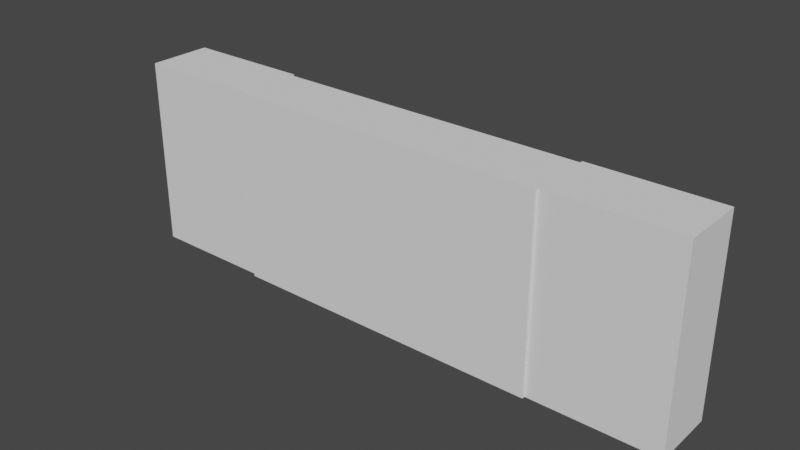 # Source: Grid_classical.blend  (saved by Blender 2.80.74; exported with 4.5.12 LTS)
import bpy
from mathutils import Matrix  # noqa: F401  (used for matrix-valued properties, if any)

bpy.ops.wm.read_factory_settings(use_empty=True)
scene = bpy.context.scene
scene.name = 'Scene'

# ---- collections
col_collection = bpy.data.collections.new('Collection'); scene.collection.children.link(col_collection)
col_origins = bpy.data.collections.new('Origins'); scene.collection.children.link(col_origins)
col_elements = bpy.data.collections.new('Elements'); scene.collection.children.link(col_elements)
col_slots = bpy.data.collections.new('Slots'); scene.collection.children.link(col_slots)

# ---- world
world_world = bpy.data.worlds.new('World'); scene.world = world_world
world_world.use_nodes = True; world_world.node_tree.nodes.clear()
_N = world_world.node_tree.nodes; _L = world_world.node_tree.links
n0 = _N.new('ShaderNodeOutputWorld'); n0.name = 'World Output'; n0.location = (300, 300)
n1 = _N.new('ShaderNodeBackground'); n1.name = 'Background'; n1.location = (10, 300)
n1.inputs[0].default_value = (0.05088, 0.05088, 0.05088, 1.0)
_L.new(n1.outputs[0], n0.inputs[0])
n0.is_active_output = True
world_world.color = (0.05088, 0.05088, 0.05088)
world_world.use_sun_shadow = False
world_world.sun_shadow_jitter_overblur = 0.0

# ---- meshes
me_cube_001 = bpy.data.meshes.new('Cube.001')
me_cube_001.from_pydata([(-1.0, -1.0, -1.0), (-1.0, -1.0, 1.0), (-1.0, 1.0, -1.0), (-1.0, 1.0, 1.0), (1.0, -1.0, -1.0), (1.0, -1.0, 1.0), (1.0, 1.0, -1.0), (1.0, 1.0, 1.0)], [], [(0, 1, 3, 2), (2, 3, 7, 6), (6, 7, 5, 4), (4, 5, 1, 0), (2, 6, 4, 0), (7, 3, 1, 5)])
_uv = me_cube_001.uv_layers.new(name='UVMap')
_uv.uv.foreach_set('vector', [0.375, 0.0, 0.625, 0.0, 0.625, 0.25, 0.375, 0.25, 0.375, 0.25, 0.625, 0.25, 0.625, 0.5, 0.375, 0.5, 0.375, 0.5, 0.625, 0.5, 0.625, 0.75, 0.375, 0.75, 0.375, 0.75, 0.625, 0.75, 0.625, 1.0, 0.375, 1.0, 0.125, 0.5, 0.375, 0.5, 0.375, 0.75, 0.125, 0.75, 0.625, 0.5, 0.875, 0.5, 0.875, 0.75, 0.625, 0.75])
me_cube_001.use_remesh_preserve_volume = False
me_cube_001.use_remesh_preserve_attributes = False
me_cube_001.use_mirror_vertex_groups = False
me_cube_001.update()
me_cube_000 = bpy.data.meshes.new('Cube.000')
me_cube_000.from_pydata([(-1.0, -1.0, -1.0), (-1.0, -1.0, 1.0), (-1.0, 1.0, -1.0), (-1.0, 1.0, 1.0), (1.0, -1.0, -1.0), (1.0, -1.0, 1.0), (1.0, 1.0, -1.0), (1.0, 1.0, 1.0)], [], [(0, 1, 3, 2), (2, 3, 7, 6), (6, 7, 5, 4), (4, 5, 1, 0), (2, 6, 4, 0), (7, 3, 1, 5)])
_uv = me_cube_000.uv_layers.new(name='UVMap')
_uv.uv.foreach_set('vector', [0.375, 0.0, 0.625, 0.0, 0.625, 0.25, 0.375, 0.25, 0.375, 0.25, 0.625, 0.25, 0.625, 0.5, 0.375, 0.5, 0.375, 0.5, 0.625, 0.5, 0.625, 0.75, 0.375, 0.75, 0.375, 0.75, 0.625, 0.75, 0.625, 1.0, 0.375, 1.0, 0.125, 0.5, 0.375, 0.5, 0.375, 0.75, 0.125, 0.75, 0.625, 0.5, 0.875, 0.5, 0.875, 0.75, 0.625, 0.75])
me_cube_000.use_remesh_preserve_volume = False
me_cube_000.use_remesh_preserve_attributes = False
me_cube_000.use_mirror_vertex_groups = False
me_cube_000.update()
me_cube_002 = bpy.data.meshes.new('Cube.002')
me_cube_002.from_pydata([(-1.0, -1.0, -1.0), (-1.0, -1.0, 1.0), (-1.0, 1.0, -1.0), (-1.0, 1.0, 1.0), (1.0, -1.0, -1.0), (1.0, -1.0, 1.0), (1.0, 1.0, -1.0), (1.0, 1.0, 1.0)], [], [(0, 1, 3, 2), (2, 3, 7, 6), (6, 7, 5, 4), (4, 5, 1, 0), (2, 6, 4, 0), (7, 3, 1, 5)])
_uv = me_cube_002.uv_layers.new(name='UVMap')
_uv.uv.foreach_set('vector', [0.375, 0.0, 0.625, 0.0, 0.625, 0.25, 0.375, 0.25, 0.375, 0.25, 0.625, 0.25, 0.625, 0.5, 0.375, 0.5, 0.375, 0.5, 0.625, 0.5, 0.625, 0.75, 0.375, 0.75, 0.375, 0.75, 0.625, 0.75, 0.625, 1.0, 0.375, 1.0, 0.125, 0.5, 0.375, 0.5, 0.375, 0.75, 0.125, 0.75, 0.625, 0.5, 0.875, 0.5, 0.875, 0.75, 0.625, 0.75])
me_cube_002.use_remesh_preserve_volume = False
me_cube_002.use_remesh_preserve_attributes = False
me_cube_002.use_mirror_vertex_groups = False
me_cube_002.update()
me_cube_003 = bpy.data.meshes.new('Cube.003')
me_cube_003.from_pydata([(-1.0, -1.0, -1.0), (-1.0, -1.0, 1.0), (-1.0, 1.0, -1.0), (-1.0, 1.0, 1.0), (1.0, -1.0, -1.0), (1.0, -1.0, 1.0), (1.0, 1.0, -1.0), (1.0, 1.0, 1.0)], [], [(0, 1, 3, 2), (2, 3, 7, 6), (6, 7, 5, 4), (4, 5, 1, 0), (2, 6, 4, 0), (7, 3, 1, 5)])
_uv = me_cube_003.uv_layers.new(name='UVMap')
_uv.uv.foreach_set('vector', [0.375, 0.0, 0.625, 0.0, 0.625, 0.25, 0.375, 0.25, 0.375, 0.25, 0.625, 0.25, 0.625, 0.5, 0.375, 0.5, 0.375, 0.5, 0.625, 0.5, 0.625, 0.75, 0.375, 0.75, 0.375, 0.75, 0.625, 0.75, 0.625, 1.0, 0.375, 1.0, 0.125, 0.5, 0.375, 0.5, 0.375, 0.75, 0.125, 0.75, 0.625, 0.5, 0.875, 0.5, 0.875, 0.75, 0.625, 0.75])
me_cube_003.use_remesh_preserve_volume = False
me_cube_003.use_remesh_preserve_attributes = False
me_cube_003.use_mirror_vertex_groups = False
me_cube_003.update()
me_cube_004 = bpy.data.meshes.new('Cube.004')
me_cube_004.from_pydata([(-1.0, -1.0, -1.0), (-1.0, -1.0, 1.0), (-1.0, 1.0, -1.0), (-1.0, 1.0, 1.0), (1.0, -1.0, -1.0), (1.0, -1.0, 1.0), (1.0, 1.0, -1.0), (1.0, 1.0, 1.0)], [], [(0, 1, 3, 2), (2, 3, 7, 6), (6, 7, 5, 4), (4, 5, 1, 0), (2, 6, 4, 0), (7, 3, 1, 5)])
_uv = me_cube_004.uv_layers.new(name='UVMap')
_uv.uv.foreach_set('vector', [0.375, 0.0, 0.625, 0.0, 0.625, 0.25, 0.375, 0.25, 0.375, 0.25, 0.625, 0.25, 0.625, 0.5, 0.375, 0.5, 0.375, 0.5, 0.625, 0.5, 0.625, 0.75, 0.375, 0.75, 0.375, 0.75, 0.625, 0.75, 0.625, 1.0, 0.375, 1.0, 0.125, 0.5, 0.375, 0.5, 0.375, 0.75, 0.125, 0.75, 0.625, 0.5, 0.875, 0.5, 0.875, 0.75, 0.625, 0.75])
me_cube_004.use_remesh_preserve_volume = False
me_cube_004.use_remesh_preserve_attributes = False
me_cube_004.use_mirror_vertex_groups = False
me_cube_004.update()
me_cube_005 = bpy.data.meshes.new('Cube.005')
me_cube_005.from_pydata([(-1.0, -1.0, -1.0), (-1.0, -1.0, 1.0), (-1.0, 1.0, -1.0), (-1.0, 1.0, 1.0), (1.0, -1.0, -1.0), (1.0, -1.0, 1.0), (1.0, 1.0, -1.0), (1.0, 1.0, 1.0)], [], [(0, 1, 3, 2), (2, 3, 7, 6), (6, 7, 5, 4), (4, 5, 1, 0), (2, 6, 4, 0), (7, 3, 1, 5)])
_uv = me_cube_005.uv_layers.new(name='UVMap')
_uv.uv.foreach_set('vector', [0.375, 0.0, 0.625, 0.0, 0.625, 0.25, 0.375, 0.25, 0.375, 0.25, 0.625, 0.25, 0.625, 0.5, 0.375, 0.5, 0.375, 0.5, 0.625, 0.5, 0.625, 0.75, 0.375, 0.75, 0.375, 0.75, 0.625, 0.75, 0.625, 1.0, 0.375, 1.0, 0.125, 0.5, 0.375, 0.5, 0.375, 0.75, 0.125, 0.75, 0.625, 0.5, 0.875, 0.5, 0.875, 0.75, 0.625, 0.75])
me_cube_005.use_remesh_preserve_volume = False
me_cube_005.use_remesh_preserve_attributes = False
me_cube_005.use_mirror_vertex_groups = False
me_cube_005.update()
me_cube_006 = bpy.data.meshes.new('Cube.006')
me_cube_006.from_pydata([(-1.0, -1.0, -1.0), (-1.0, -1.0, 1.0), (-1.0, 1.0, -1.0), (-1.0, 1.0, 1.0), (1.0, -1.0, -1.0), (1.0, -1.0, 1.0), (1.0, 1.0, -1.0), (1.0, 1.0, 1.0)], [], [(0, 1, 3, 2), (2, 3, 7, 6), (6, 7, 5, 4), (4, 5, 1, 0), (2, 6, 4, 0), (7, 3, 1, 5)])
_uv = me_cube_006.uv_layers.new(name='UVMap')
_uv.uv.foreach_set('vector', [0.375, 0.0, 0.625, 0.0, 0.625, 0.25, 0.375, 0.25, 0.375, 0.25, 0.625, 0.25, 0.625, 0.5, 0.375, 0.5, 0.375, 0.5, 0.625, 0.5, 0.625, 0.75, 0.375, 0.75, 0.375, 0.75, 0.625, 0.75, 0.625, 1.0, 0.375, 1.0, 0.125, 0.5, 0.375, 0.5, 0.375, 0.75, 0.125, 0.75, 0.625, 0.5, 0.875, 0.5, 0.875, 0.75, 0.625, 0.75])
me_cube_006.use_remesh_preserve_volume = False
me_cube_006.use_remesh_preserve_attributes = False
me_cube_006.use_mirror_vertex_groups = False
me_cube_006.update()
me_cube_007 = bpy.data.meshes.new('Cube.007')
me_cube_007.from_pydata([(-1.0, -1.0, -1.0), (-1.0, -1.0, 1.0), (-1.0, 1.0, -1.0), (-1.0, 1.0, 1.0), (1.0, -1.0, -1.0), (1.0, -1.0, 1.0), (1.0, 1.0, -1.0), (1.0, 1.0, 1.0)], [], [(0, 1, 3, 2), (2, 3, 7, 6), (6, 7, 5, 4), (4, 5, 1, 0), (2, 6, 4, 0), (7, 3, 1, 5)])
_uv = me_cube_007.uv_layers.new(name='UVMap')
_uv.uv.foreach_set('vector', [0.375, 0.0, 0.625, 0.0, 0.625, 0.25, 0.375, 0.25, 0.375, 0.25, 0.625, 0.25, 0.625, 0.5, 0.375, 0.5, 0.375, 0.5, 0.625, 0.5, 0.625, 0.75, 0.375, 0.75, 0.375, 0.75, 0.625, 0.75, 0.625, 1.0, 0.375, 1.0, 0.125, 0.5, 0.375, 0.5, 0.375, 0.75, 0.125, 0.75, 0.625, 0.5, 0.875, 0.5, 0.875, 0.75, 0.625, 0.75])
me_cube_007.use_remesh_preserve_volume = False
me_cube_007.use_remesh_preserve_attributes = False
me_cube_007.use_mirror_vertex_groups = False
me_cube_007.update()
me_cube_008 = bpy.data.meshes.new('Cube.008')
me_cube_008.from_pydata([(-1.0, -1.0, -1.0), (-1.0, -1.0, 1.0), (-1.0, 1.0, -1.0), (-1.0, 1.0, 1.0), (1.0, -1.0, -1.0), (1.0, -1.0, 1.0), (1.0, 1.0, -1.0), (1.0, 1.0, 1.0)], [], [(0, 1, 3, 2), (2, 3, 7, 6), (6, 7, 5, 4), (4, 5, 1, 0), (2, 6, 4, 0), (7, 3, 1, 5)])
_uv = me_cube_008.uv_layers.new(name='UVMap')
_uv.uv.foreach_set('vector', [0.375, 0.0, 0.625, 0.0, 0.625, 0.25, 0.375, 0.25, 0.375, 0.25, 0.625, 0.25, 0.625, 0.5, 0.375, 0.5, 0.375, 0.5, 0.625, 0.5, 0.625, 0.75, 0.375, 0.75, 0.375, 0.75, 0.625, 0.75, 0.625, 1.0, 0.375, 1.0, 0.125, 0.5, 0.375, 0.5, 0.375, 0.75, 0.125, 0.75, 0.625, 0.5, 0.875, 0.5, 0.875, 0.75, 0.625, 0.75])
me_cube_008.use_remesh_preserve_volume = False
me_cube_008.use_remesh_preserve_attributes = False
me_cube_008.use_mirror_vertex_groups = False
me_cube_008.update()
me_cube_009 = bpy.data.meshes.new('Cube.009')
me_cube_009.from_pydata([(-1.0, -1.0, -1.0), (-1.0, -1.0, 1.0), (-1.0, 1.0, -1.0), (-1.0, 1.0, 1.0), (1.0, -1.0, -1.0), (1.0, -1.0, 1.0), (1.0, 1.0, -1.0), (1.0, 1.0, 1.0)], [], [(0, 1, 3, 2), (2, 3, 7, 6), (6, 7, 5, 4), (4, 5, 1, 0), (2, 6, 4, 0), (7, 3, 1, 5)])
_uv = me_cube_009.uv_layers.new(name='UVMap')
_uv.uv.foreach_set('vector', [0.375, 0.0, 0.625, 0.0, 0.625, 0.25, 0.375, 0.25, 0.375, 0.25, 0.625, 0.25, 0.625, 0.5, 0.375, 0.5, 0.375, 0.5, 0.625, 0.5, 0.625, 0.75, 0.375, 0.75, 0.375, 0.75, 0.625, 0.75, 0.625, 1.0, 0.375, 1.0, 0.125, 0.5, 0.375, 0.5, 0.375, 0.75, 0.125, 0.75, 0.625, 0.5, 0.875, 0.5, 0.875, 0.75, 0.625, 0.75])
me_cube_009.use_remesh_preserve_volume = False
me_cube_009.use_remesh_preserve_attributes = False
me_cube_009.use_mirror_vertex_groups = False
me_cube_009.update()
me_cube_010 = bpy.data.meshes.new('Cube.010')
me_cube_010.from_pydata([(-1.0, -1.0, -1.0), (-1.0, -1.0, 1.0), (-1.0, 1.0, -1.0), (-1.0, 1.0, 1.0), (1.0, -1.0, -1.0), (1.0, -1.0, 1.0), (1.0, 1.0, -1.0), (1.0, 1.0, 1.0)], [], [(0, 1, 3, 2), (2, 3, 7, 6), (6, 7, 5, 4), (4, 5, 1, 0), (2, 6, 4, 0), (7, 3, 1, 5)])
_uv = me_cube_010.uv_layers.new(name='UVMap')
_uv.uv.foreach_set('vector', [0.375, 0.0, 0.625, 0.0, 0.625, 0.25, 0.375, 0.25, 0.375, 0.25, 0.625, 0.25, 0.625, 0.5, 0.375, 0.5, 0.375, 0.5, 0.625, 0.5, 0.625, 0.75, 0.375, 0.75, 0.375, 0.75, 0.625, 0.75, 0.625, 1.0, 0.375, 1.0, 0.125, 0.5, 0.375, 0.5, 0.375, 0.75, 0.125, 0.75, 0.625, 0.5, 0.875, 0.5, 0.875, 0.75, 0.625, 0.75])
me_cube_010.use_remesh_preserve_volume = False
me_cube_010.use_remesh_preserve_attributes = False
me_cube_010.use_mirror_vertex_groups = False
me_cube_010.update()
me_cube_011 = bpy.data.meshes.new('Cube.011')
me_cube_011.from_pydata([(-1.0, -1.0, -1.0), (-1.0, -1.0, 1.0), (-1.0, 1.0, -1.0), (-1.0, 1.0, 1.0), (1.0, -1.0, -1.0), (1.0, -1.0, 1.0), (1.0, 1.0, -1.0), (1.0, 1.0, 1.0)], [], [(0, 1, 3, 2), (2, 3, 7, 6), (6, 7, 5, 4), (4, 5, 1, 0), (2, 6, 4, 0), (7, 3, 1, 5)])
_uv = me_cube_011.uv_layers.new(name='UVMap')
_uv.uv.foreach_set('vector', [0.375, 0.0, 0.625, 0.0, 0.625, 0.25, 0.375, 0.25, 0.375, 0.25, 0.625, 0.25, 0.625, 0.5, 0.375, 0.5, 0.375, 0.5, 0.625, 0.5, 0.625, 0.75, 0.375, 0.75, 0.375, 0.75, 0.625, 0.75, 0.625, 1.0, 0.375, 1.0, 0.125, 0.5, 0.375, 0.5, 0.375, 0.75, 0.125, 0.75, 0.625, 0.5, 0.875, 0.5, 0.875, 0.75, 0.625, 0.75])
me_cube_011.use_remesh_preserve_volume = False
me_cube_011.use_remesh_preserve_attributes = False
me_cube_011.use_mirror_vertex_groups = False
me_cube_011.update()
me_cube_012 = bpy.data.meshes.new('Cube.012')
me_cube_012.from_pydata([(-1.0, -1.0, -1.0), (-1.0, -1.0, 1.0), (-1.0, 1.0, -1.0), (-1.0, 1.0, 1.0), (1.0, -1.0, -1.0), (1.0, -1.0, 1.0), (1.0, 1.0, -1.0), (1.0, 1.0, 1.0)], [], [(0, 1, 3, 2), (2, 3, 7, 6), (6, 7, 5, 4), (4, 5, 1, 0), (2, 6, 4, 0), (7, 3, 1, 5)])
_uv = me_cube_012.uv_layers.new(name='UVMap')
_uv.uv.foreach_set('vector', [0.375, 0.0, 0.625, 0.0, 0.625, 0.25, 0.375, 0.25, 0.375, 0.25, 0.625, 0.25, 0.625, 0.5, 0.375, 0.5, 0.375, 0.5, 0.625, 0.5, 0.625, 0.75, 0.375, 0.75, 0.375, 0.75, 0.625, 0.75, 0.625, 1.0, 0.375, 1.0, 0.125, 0.5, 0.375, 0.5, 0.375, 0.75, 0.125, 0.75, 0.625, 0.5, 0.875, 0.5, 0.875, 0.75, 0.625, 0.75])
me_cube_012.use_remesh_preserve_volume = False
me_cube_012.use_remesh_preserve_attributes = False
me_cube_012.use_mirror_vertex_groups = False
me_cube_012.update()
me_cube_013 = bpy.data.meshes.new('Cube.013')
me_cube_013.from_pydata([(-1.0, -1.0, -1.0), (-1.0, -1.0, 1.0), (-1.0, 1.0, -1.0), (-1.0, 1.0, 1.0), (1.0, -1.0, -1.0), (1.0, -1.0, 1.0), (1.0, 1.0, -1.0), (1.0, 1.0, 1.0)], [], [(0, 1, 3, 2), (2, 3, 7, 6), (6, 7, 5, 4), (4, 5, 1, 0), (2, 6, 4, 0), (7, 3, 1, 5)])
_uv = me_cube_013.uv_layers.new(name='UVMap')
_uv.uv.foreach_set('vector', [0.375, 0.0, 0.625, 0.0, 0.625, 0.25, 0.375, 0.25, 0.375, 0.25, 0.625, 0.25, 0.625, 0.5, 0.375, 0.5, 0.375, 0.5, 0.625, 0.5, 0.625, 0.75, 0.375, 0.75, 0.375, 0.75, 0.625, 0.75, 0.625, 1.0, 0.375, 1.0, 0.125, 0.5, 0.375, 0.5, 0.375, 0.75, 0.125, 0.75, 0.625, 0.5, 0.875, 0.5, 0.875, 0.75, 0.625, 0.75])
me_cube_013.use_remesh_preserve_volume = False
me_cube_013.use_remesh_preserve_attributes = False
me_cube_013.use_mirror_vertex_groups = False
me_cube_013.update()
me_cube_014 = bpy.data.meshes.new('Cube.014')
me_cube_014.from_pydata([(-1.0, -1.0, -1.0), (-1.0, -1.0, 1.0), (-1.0, 1.0, -1.0), (-1.0, 1.0, 1.0), (1.0, -1.0, -1.0), (1.0, -1.0, 1.0), (1.0, 1.0, -1.0), (1.0, 1.0, 1.0)], [], [(0, 1, 3, 2), (2, 3, 7, 6), (6, 7, 5, 4), (4, 5, 1, 0), (2, 6, 4, 0), (7, 3, 1, 5)])
_uv = me_cube_014.uv_layers.new(name='UVMap')
_uv.uv.foreach_set('vector', [0.375, 0.0, 0.625, 0.0, 0.625, 0.25, 0.375, 0.25, 0.375, 0.25, 0.625, 0.25, 0.625, 0.5, 0.375, 0.5, 0.375, 0.5, 0.625, 0.5, 0.625, 0.75, 0.375, 0.75, 0.375, 0.75, 0.625, 0.75, 0.625, 1.0, 0.375, 1.0, 0.125, 0.5, 0.375, 0.5, 0.375, 0.75, 0.125, 0.75, 0.625, 0.5, 0.875, 0.5, 0.875, 0.75, 0.625, 0.75])
me_cube_014.use_remesh_preserve_volume = False
me_cube_014.use_remesh_preserve_attributes = False
me_cube_014.use_mirror_vertex_groups = False
me_cube_014.update()
me_cube_015 = bpy.data.meshes.new('Cube.015')
me_cube_015.from_pydata([(-1.0, -1.0, -1.0), (-1.0, -1.0, 1.0), (-1.0, 1.0, -1.0), (-1.0, 1.0, 1.0), (1.0, -1.0, -1.0), (1.0, -1.0, 1.0), (1.0, 1.0, -1.0), (1.0, 1.0, 1.0)], [], [(0, 1, 3, 2), (2, 3, 7, 6), (6, 7, 5, 4), (4, 5, 1, 0), (2, 6, 4, 0), (7, 3, 1, 5)])
_uv = me_cube_015.uv_layers.new(name='UVMap')
_uv.uv.foreach_set('vector', [0.375, 0.0, 0.625, 0.0, 0.625, 0.25, 0.375, 0.25, 0.375, 0.25, 0.625, 0.25, 0.625, 0.5, 0.375, 0.5, 0.375, 0.5, 0.625, 0.5, 0.625, 0.75, 0.375, 0.75, 0.375, 0.75, 0.625, 0.75, 0.625, 1.0, 0.375, 1.0, 0.125, 0.5, 0.375, 0.5, 0.375, 0.75, 0.125, 0.75, 0.625, 0.5, 0.875, 0.5, 0.875, 0.75, 0.625, 0.75])
me_cube_015.use_remesh_preserve_volume = False
me_cube_015.use_remesh_preserve_attributes = False
me_cube_015.use_mirror_vertex_groups = False
me_cube_015.update()
me_cube_016 = bpy.data.meshes.new('Cube.016')
me_cube_016.from_pydata([(-1.0, -1.0, -1.0), (-1.0, -1.0, 1.0), (-1.0, 1.0, -1.0), (-1.0, 1.0, 1.0), (1.0, -1.0, -1.0), (1.0, -1.0, 1.0), (1.0, 1.0, -1.0), (1.0, 1.0, 1.0)], [], [(0, 1, 3, 2), (2, 3, 7, 6), (6, 7, 5, 4), (4, 5, 1, 0), (2, 6, 4, 0), (7, 3, 1, 5)])
_uv = me_cube_016.uv_layers.new(name='UVMap')
_uv.uv.foreach_set('vector', [0.375, 0.0, 0.625, 0.0, 0.625, 0.25, 0.375, 0.25, 0.375, 0.25, 0.625, 0.25, 0.625, 0.5, 0.375, 0.5, 0.375, 0.5, 0.625, 0.5, 0.625, 0.75, 0.375, 0.75, 0.375, 0.75, 0.625, 0.75, 0.625, 1.0, 0.375, 1.0, 0.125, 0.5, 0.375, 0.5, 0.375, 0.75, 0.125, 0.75, 0.625, 0.5, 0.875, 0.5, 0.875, 0.75, 0.625, 0.75])
me_cube_016.use_remesh_preserve_volume = False
me_cube_016.use_remesh_preserve_attributes = False
me_cube_016.use_mirror_vertex_groups = False
me_cube_016.update()
me_cube_017 = bpy.data.meshes.new('Cube.017')
me_cube_017.from_pydata([(-1.0, -1.0, -1.0), (-1.0, -1.0, 1.0), (-1.0, 1.0, -1.0), (-1.0, 1.0, 1.0), (1.0, -1.0, -1.0), (1.0, -1.0, 1.0), (1.0, 1.0, -1.0), (1.0, 1.0, 1.0)], [], [(0, 1, 3, 2), (2, 3, 7, 6), (6, 7, 5, 4), (4, 5, 1, 0), (2, 6, 4, 0), (7, 3, 1, 5)])
_uv = me_cube_017.uv_layers.new(name='UVMap')
_uv.uv.foreach_set('vector', [0.375, 0.0, 0.625, 0.0, 0.625, 0.25, 0.375, 0.25, 0.375, 0.25, 0.625, 0.25, 0.625, 0.5, 0.375, 0.5, 0.375, 0.5, 0.625, 0.5, 0.625, 0.75, 0.375, 0.75, 0.375, 0.75, 0.625, 0.75, 0.625, 1.0, 0.375, 1.0, 0.125, 0.5, 0.375, 0.5, 0.375, 0.75, 0.125, 0.75, 0.625, 0.5, 0.875, 0.5, 0.875, 0.75, 0.625, 0.75])
me_cube_017.use_remesh_preserve_volume = False
me_cube_017.use_remesh_preserve_attributes = False
me_cube_017.use_mirror_vertex_groups = False
me_cube_017.update()
me_cube_018 = bpy.data.meshes.new('Cube.018')
me_cube_018.from_pydata([(-1.0, -1.0, -1.0), (-1.0, -1.0, 1.0), (-1.0, 1.0, -1.0), (-1.0, 1.0, 1.0), (1.0, -1.0, -1.0), (1.0, -1.0, 1.0), (1.0, 1.0, -1.0), (1.0, 1.0, 1.0)], [], [(0, 1, 3, 2), (2, 3, 7, 6), (6, 7, 5, 4), (4, 5, 1, 0), (2, 6, 4, 0), (7, 3, 1, 5)])
_uv = me_cube_018.uv_layers.new(name='UVMap')
_uv.uv.foreach_set('vector', [0.375, 0.0, 0.625, 0.0, 0.625, 0.25, 0.375, 0.25, 0.375, 0.25, 0.625, 0.25, 0.625, 0.5, 0.375, 0.5, 0.375, 0.5, 0.625, 0.5, 0.625, 0.75, 0.375, 0.75, 0.375, 0.75, 0.625, 0.75, 0.625, 1.0, 0.375, 1.0, 0.125, 0.5, 0.375, 0.5, 0.375, 0.75, 0.125, 0.75, 0.625, 0.5, 0.875, 0.5, 0.875, 0.75, 0.625, 0.75])
me_cube_018.use_remesh_preserve_volume = False
me_cube_018.use_remesh_preserve_attributes = False
me_cube_018.use_mirror_vertex_groups = False
me_cube_018.update()
me_cube_019 = bpy.data.meshes.new('Cube.019')
me_cube_019.from_pydata([(-1.0, -1.0, -1.0), (-1.0, -1.0, 1.0), (-1.0, 1.0, -1.0), (-1.0, 1.0, 1.0), (1.0, -1.0, -1.0), (1.0, -1.0, 1.0), (1.0, 1.0, -1.0), (1.0, 1.0, 1.0)], [], [(0, 1, 3, 2), (2, 3, 7, 6), (6, 7, 5, 4), (4, 5, 1, 0), (2, 6, 4, 0), (7, 3, 1, 5)])
_uv = me_cube_019.uv_layers.new(name='UVMap')
_uv.uv.foreach_set('vector', [0.375, 0.0, 0.625, 0.0, 0.625, 0.25, 0.375, 0.25, 0.375, 0.25, 0.625, 0.25, 0.625, 0.5, 0.375, 0.5, 0.375, 0.5, 0.625, 0.5, 0.625, 0.75, 0.375, 0.75, 0.375, 0.75, 0.625, 0.75, 0.625, 1.0, 0.375, 1.0, 0.125, 0.5, 0.375, 0.5, 0.375, 0.75, 0.125, 0.75, 0.625, 0.5, 0.875, 0.5, 0.875, 0.75, 0.625, 0.75])
me_cube_019.use_remesh_preserve_volume = False
me_cube_019.use_remesh_preserve_attributes = False
me_cube_019.use_mirror_vertex_groups = False
me_cube_019.update()
me_cube_020 = bpy.data.meshes.new('Cube.020')
me_cube_020.from_pydata([(-1.0, -1.0, -1.0), (-1.0, -1.0, 1.0), (-1.0, 1.0, -1.0), (-1.0, 1.0, 1.0), (1.0, -1.0, -1.0), (1.0, -1.0, 1.0), (1.0, 1.0, -1.0), (1.0, 1.0, 1.0)], [], [(0, 1, 3, 2), (2, 3, 7, 6), (6, 7, 5, 4), (4, 5, 1, 0), (2, 6, 4, 0), (7, 3, 1, 5)])
_uv = me_cube_020.uv_layers.new(name='UVMap')
_uv.uv.foreach_set('vector', [0.375, 0.0, 0.625, 0.0, 0.625, 0.25, 0.375, 0.25, 0.375, 0.25, 0.625, 0.25, 0.625, 0.5, 0.375, 0.5, 0.375, 0.5, 0.625, 0.5, 0.625, 0.75, 0.375, 0.75, 0.375, 0.75, 0.625, 0.75, 0.625, 1.0, 0.375, 1.0, 0.125, 0.5, 0.375, 0.5, 0.375, 0.75, 0.125, 0.75, 0.625, 0.5, 0.875, 0.5, 0.875, 0.75, 0.625, 0.75])
me_cube_020.use_remesh_preserve_volume = False
me_cube_020.use_remesh_preserve_attributes = False
me_cube_020.use_mirror_vertex_groups = False
me_cube_020.update()
me_cube_021 = bpy.data.meshes.new('Cube.021')
me_cube_021.from_pydata([(-1.0, -1.0, -1.0), (-1.0, -1.0, 1.0), (-1.0, 1.0, -1.0), (-1.0, 1.0, 1.0), (1.0, -1.0, -1.0), (1.0, -1.0, 1.0), (1.0, 1.0, -1.0), (1.0, 1.0, 1.0)], [], [(0, 1, 3, 2), (2, 3, 7, 6), (6, 7, 5, 4), (4, 5, 1, 0), (2, 6, 4, 0), (7, 3, 1, 5)])
_uv = me_cube_021.uv_layers.new(name='UVMap')
_uv.uv.foreach_set('vector', [0.375, 0.0, 0.625, 0.0, 0.625, 0.25, 0.375, 0.25, 0.375, 0.25, 0.625, 0.25, 0.625, 0.5, 0.375, 0.5, 0.375, 0.5, 0.625, 0.5, 0.625, 0.75, 0.375, 0.75, 0.375, 0.75, 0.625, 0.75, 0.625, 1.0, 0.375, 1.0, 0.125, 0.5, 0.375, 0.5, 0.375, 0.75, 0.125, 0.75, 0.625, 0.5, 0.875, 0.5, 0.875, 0.75, 0.625, 0.75])
me_cube_021.use_remesh_preserve_volume = False
me_cube_021.use_remesh_preserve_attributes = False
me_cube_021.use_mirror_vertex_groups = False
me_cube_021.update()
me_cube_022 = bpy.data.meshes.new('Cube.022')
me_cube_022.from_pydata([(-1.0, -1.0, -1.0), (-1.0, -1.0, 1.0), (-1.0, 1.0, -1.0), (-1.0, 1.0, 1.0), (1.0, -1.0, -1.0), (1.0, -1.0, 1.0), (1.0, 1.0, -1.0), (1.0, 1.0, 1.0)], [], [(0, 1, 3, 2), (2, 3, 7, 6), (6, 7, 5, 4), (4, 5, 1, 0), (2, 6, 4, 0), (7, 3, 1, 5)])
_uv = me_cube_022.uv_layers.new(name='UVMap')
_uv.uv.foreach_set('vector', [0.375, 0.0, 0.625, 0.0, 0.625, 0.25, 0.375, 0.25, 0.375, 0.25, 0.625, 0.25, 0.625, 0.5, 0.375, 0.5, 0.375, 0.5, 0.625, 0.5, 0.625, 0.75, 0.375, 0.75, 0.375, 0.75, 0.625, 0.75, 0.625, 1.0, 0.375, 1.0, 0.125, 0.5, 0.375, 0.5, 0.375, 0.75, 0.125, 0.75, 0.625, 0.5, 0.875, 0.5, 0.875, 0.75, 0.625, 0.75])
me_cube_022.use_remesh_preserve_volume = False
me_cube_022.use_remesh_preserve_attributes = False
me_cube_022.use_mirror_vertex_groups = False
me_cube_022.update()
me_cube_023 = bpy.data.meshes.new('Cube.023')
me_cube_023.from_pydata([(-1.0, -1.0, -1.0), (-1.0, -1.0, 1.0), (-1.0, 1.0, -1.0), (-1.0, 1.0, 1.0), (1.0, -1.0, -1.0), (1.0, -1.0, 1.0), (1.0, 1.0, -1.0), (1.0, 1.0, 1.0)], [], [(0, 1, 3, 2), (2, 3, 7, 6), (6, 7, 5, 4), (4, 5, 1, 0), (2, 6, 4, 0), (7, 3, 1, 5)])
_uv = me_cube_023.uv_layers.new(name='UVMap')
_uv.uv.foreach_set('vector', [0.375, 0.0, 0.625, 0.0, 0.625, 0.25, 0.375, 0.25, 0.375, 0.25, 0.625, 0.25, 0.625, 0.5, 0.375, 0.5, 0.375, 0.5, 0.625, 0.5, 0.625, 0.75, 0.375, 0.75, 0.375, 0.75, 0.625, 0.75, 0.625, 1.0, 0.375, 1.0, 0.125, 0.5, 0.375, 0.5, 0.375, 0.75, 0.125, 0.75, 0.625, 0.5, 0.875, 0.5, 0.875, 0.75, 0.625, 0.75])
me_cube_023.use_remesh_preserve_volume = False
me_cube_023.use_remesh_preserve_attributes = False
me_cube_023.use_mirror_vertex_groups = False
me_cube_023.update()
me_cube_024 = bpy.data.meshes.new('Cube.024')
me_cube_024.from_pydata([(-1.0, -1.0, -1.0), (-1.0, -1.0, 1.0), (-1.0, 1.0, -1.0), (-1.0, 1.0, 1.0), (1.0, -1.0, -1.0), (1.0, -1.0, 1.0), (1.0, 1.0, -1.0), (1.0, 1.0, 1.0)], [], [(0, 1, 3, 2), (2, 3, 7, 6), (6, 7, 5, 4), (4, 5, 1, 0), (2, 6, 4, 0), (7, 3, 1, 5)])
_uv = me_cube_024.uv_layers.new(name='UVMap')
_uv.uv.foreach_set('vector', [0.375, 0.0, 0.625, 0.0, 0.625, 0.25, 0.375, 0.25, 0.375, 0.25, 0.625, 0.25, 0.625, 0.5, 0.375, 0.5, 0.375, 0.5, 0.625, 0.5, 0.625, 0.75, 0.375, 0.75, 0.375, 0.75, 0.625, 0.75, 0.625, 1.0, 0.375, 1.0, 0.125, 0.5, 0.375, 0.5, 0.375, 0.75, 0.125, 0.75, 0.625, 0.5, 0.875, 0.5, 0.875, 0.75, 0.625, 0.75])
me_cube_024.use_remesh_preserve_volume = False
me_cube_024.use_remesh_preserve_attributes = False
me_cube_024.use_mirror_vertex_groups = False
me_cube_024.update()
me_cube_025 = bpy.data.meshes.new('Cube.025')
me_cube_025.from_pydata([(-1.0, -1.0, -1.0), (-1.0, -1.0, 1.0), (-1.0, 1.0, -1.0), (-1.0, 1.0, 1.0), (1.0, -1.0, -1.0), (1.0, -1.0, 1.0), (1.0, 1.0, -1.0), (1.0, 1.0, 1.0)], [], [(0, 1, 3, 2), (2, 3, 7, 6), (6, 7, 5, 4), (4, 5, 1, 0), (2, 6, 4, 0), (7, 3, 1, 5)])
_uv = me_cube_025.uv_layers.new(name='UVMap')
_uv.uv.foreach_set('vector', [0.375, 0.0, 0.625, 0.0, 0.625, 0.25, 0.375, 0.25, 0.375, 0.25, 0.625, 0.25, 0.625, 0.5, 0.375, 0.5, 0.375, 0.5, 0.625, 0.5, 0.625, 0.75, 0.375, 0.75, 0.375, 0.75, 0.625, 0.75, 0.625, 1.0, 0.375, 1.0, 0.125, 0.5, 0.375, 0.5, 0.375, 0.75, 0.125, 0.75, 0.625, 0.5, 0.875, 0.5, 0.875, 0.75, 0.625, 0.75])
me_cube_025.use_remesh_preserve_volume = False
me_cube_025.use_remesh_preserve_attributes = False
me_cube_025.use_mirror_vertex_groups = False
me_cube_025.update()
me_cube_026 = bpy.data.meshes.new('Cube.026')
me_cube_026.from_pydata([(-1.0, -1.0, -1.0), (-1.0, -1.0, 1.0), (-1.0, 1.0, -1.0), (-1.0, 1.0, 1.0), (1.0, -1.0, -1.0), (1.0, -1.0, 1.0), (1.0, 1.0, -1.0), (1.0, 1.0, 1.0)], [], [(0, 1, 3, 2), (2, 3, 7, 6), (6, 7, 5, 4), (4, 5, 1, 0), (2, 6, 4, 0), (7, 3, 1, 5)])
_uv = me_cube_026.uv_layers.new(name='UVMap')
_uv.uv.foreach_set('vector', [0.375, 0.0, 0.625, 0.0, 0.625, 0.25, 0.375, 0.25, 0.375, 0.25, 0.625, 0.25, 0.625, 0.5, 0.375, 0.5, 0.375, 0.5, 0.625, 0.5, 0.625, 0.75, 0.375, 0.75, 0.375, 0.75, 0.625, 0.75, 0.625, 1.0, 0.375, 1.0, 0.125, 0.5, 0.375, 0.5, 0.375, 0.75, 0.125, 0.75, 0.625, 0.5, 0.875, 0.5, 0.875, 0.75, 0.625, 0.75])
me_cube_026.use_remesh_preserve_volume = False
me_cube_026.use_remesh_preserve_attributes = False
me_cube_026.use_mirror_vertex_groups = False
me_cube_026.update()

# ---- objects
ob_origin_a00_slot_a00 = bpy.data.objects.new('Origin_A00@Slot_A00', None)
ob_origin_a01_slot_a01 = bpy.data.objects.new('Origin_A01@Slot_A01', None)
ob_origin_a02_slot_a02 = bpy.data.objects.new('Origin_A02@Slot_A02', None)
ob_origin_a03_slot_a03 = bpy.data.objects.new('Origin_A03@Slot_A03', None)
ob_origin_a04_slot_a04 = bpy.data.objects.new('Origin_A04@Slot_A04', None)
ob_origin_a05_slot_a05 = bpy.data.objects.new('Origin_A05@Slot_A05', None)
ob_origin_a06_slot_a06 = bpy.data.objects.new('Origin_A06@Slot_A06', None)
ob_origin_a07_slot_a07 = bpy.data.objects.new('Origin_A07@Slot_A07', None)
ob_origin_a08_slot_a08 = bpy.data.objects.new('Origin_A08@Slot_A08', None)
ob_origin_b00_slot_b00 = bpy.data.objects.new('Origin_B00@Slot_B00', None)
ob_origin_b01_slot_b01 = bpy.data.objects.new('Origin_B01@Slot_B01', None)
ob_origin_b02_slot_b02 = bpy.data.objects.new('Origin_B02@Slot_B02', None)
ob_origin_b03_slot_b03 = bpy.data.objects.new('Origin_B03@Slot_B03', None)
ob_origin_b04_slot_b04 = bpy.data.objects.new('Origin_B04@Slot_B04', None)
ob_origin_b05_slot_b05 = bpy.data.objects.new('Origin_B05@Slot_B05', None)
ob_origin_b06_slot_b06 = bpy.data.objects.new('Origin_B06@Slot_B06', None)
ob_origin_b07_slot_b07 = bpy.data.objects.new('Origin_B07@Slot_B07', None)
ob_origin_b08_slot_b08 = bpy.data.objects.new('Origin_B08@Slot_B08', None)
ob_origin_c00_slot_c00 = bpy.data.objects.new('Origin_C00@Slot_C00', None)
ob_origin_c01_slot_c01 = bpy.data.objects.new('Origin_C01@Slot_C01', None)
ob_origin_c02_slot_c02 = bpy.data.objects.new('Origin_C02@Slot_C02', None)
ob_origin_c03_slot_c03 = bpy.data.objects.new('Origin_C03@Slot_C03', None)
ob_origin_c04_slot_c04 = bpy.data.objects.new('Origin_C04@Slot_C04', None)
ob_origin_c05_slot_c05 = bpy.data.objects.new('Origin_C05@Slot_C05', None)
ob_origin_c06_slot_c06 = bpy.data.objects.new('Origin_C06@Slot_C06', None)
ob_origin_c07_slot_c07 = bpy.data.objects.new('Origin_C07@Slot_C07', None)
ob_origin_c08_slot_c08 = bpy.data.objects.new('Origin_C08@Slot_C08', None)
ob_element_classical_origin_a00 = bpy.data.objects.new('Element_classical@Origin_A00', None)
ob_element_classical_origin_a01 = bpy.data.objects.new('Element_classical@Origin_A01', None)
ob_element_classical_origin_a02 = bpy.data.objects.new('Element_classical@Origin_A02', None)
ob_element_classical_origin_a03 = bpy.data.objects.new('Element_classical@Origin_A03', None)
ob_element_classical_origin_a04 = bpy.data.objects.new('Element_classical@Origin_A04', None)
ob_element_classical_origin_a05 = bpy.data.objects.new('Element_classical@Origin_A05', None)
ob_element_classical_origin_a06 = bpy.data.objects.new('Element_classical@Origin_A06', None)
ob_element_classical_origin_a07 = bpy.data.objects.new('Element_classical@Origin_A07', None)
ob_element_classical_origin_a08 = bpy.data.objects.new('Element_classical@Origin_A08', None)
ob_element_classical_origin_b00 = bpy.data.objects.new('Element_classical@Origin_B00', None)
ob_element_classical_origin_b01 = bpy.data.objects.new('Element_classical@Origin_B01', None)
ob_element_classical_origin_b02 = bpy.data.objects.new('Element_classical@Origin_B02', None)
ob_element_classical_origin_b03 = bpy.data.objects.new('Element_classical@Origin_B03', None)
ob_element_classical_origin_b04 = bpy.data.objects.new('Element_classical@Origin_B04', None)
ob_element_classical_origin_b05 = bpy.data.objects.new('Element_classical@Origin_B05', None)
ob_element_classical_origin_b06 = bpy.data.objects.new('Element_classical@Origin_B06', None)
ob_element_classical_origin_b07 = bpy.data.objects.new('Element_classical@Origin_B07', None)
ob_element_classical_origin_b08 = bpy.data.objects.new('Element_classical@Origin_B08', None)
ob_element_classical_origin_c00 = bpy.data.objects.new('Element_classical@Origin_C00', None)
ob_element_classical_origin_c01 = bpy.data.objects.new('Element_classical@Origin_C01', None)
ob_element_classical_origin_c02 = bpy.data.objects.new('Element_classical@Origin_C02', None)
ob_element_classical_origin_c03 = bpy.data.objects.new('Element_classical@Origin_C03', None)
ob_element_classical_origin_c04 = bpy.data.objects.new('Element_classical@Origin_C04', None)
ob_element_classical_origin_c05 = bpy.data.objects.new('Element_classical@Origin_C05', None)
ob_element_classical_origin_c06 = bpy.data.objects.new('Element_classical@Origin_C06', None)
ob_element_classical_origin_c07 = bpy.data.objects.new('Element_classical@Origin_C07', None)
ob_element_classical_origin_c08 = bpy.data.objects.new('Element_classical@Origin_C08', None)
ob_slot_a00 = bpy.data.objects.new('Slot_A00', me_cube_001)
ob_slot_a01 = bpy.data.objects.new('Slot_A01', me_cube_000)
ob_slot_a02 = bpy.data.objects.new('Slot_A02', me_cube_002)
ob_slot_a03 = bpy.data.objects.new('Slot_A03', me_cube_003)
ob_slot_a04 = bpy.data.objects.new('Slot_A04', me_cube_004)
ob_slot_a05 = bpy.data.objects.new('Slot_A05', me_cube_005)
ob_slot_a06 = bpy.data.objects.new('Slot_A06', me_cube_006)
ob_slot_a07 = bpy.data.objects.new('Slot_A07', me_cube_007)
ob_slot_a08 = bpy.data.objects.new('Slot_A08', me_cube_008)
ob_slot_b00 = bpy.data.objects.new('Slot_B00', me_cube_009)
ob_slot_b01 = bpy.data.objects.new('Slot_B01', me_cube_010)
ob_slot_b02 = bpy.data.objects.new('Slot_B02', me_cube_011)
ob_slot_b03 = bpy.data.objects.new('Slot_B03', me_cube_012)
ob_slot_b04 = bpy.data.objects.new('Slot_B04', me_cube_013)
ob_slot_b05 = bpy.data.objects.new('Slot_B05', me_cube_014)
ob_slot_b06 = bpy.data.objects.new('Slot_B06', me_cube_015)
ob_slot_b07 = bpy.data.objects.new('Slot_B07', me_cube_016)
ob_slot_b08 = bpy.data.objects.new('Slot_B08', me_cube_017)
ob_slot_c00 = bpy.data.objects.new('Slot_C00', me_cube_018)
ob_slot_c01 = bpy.data.objects.new('Slot_C01', me_cube_019)
ob_slot_c02 = bpy.data.objects.new('Slot_C02', me_cube_020)
ob_slot_c03 = bpy.data.objects.new('Slot_C03', me_cube_021)
ob_slot_c04 = bpy.data.objects.new('Slot_C04', me_cube_022)
ob_slot_c05 = bpy.data.objects.new('Slot_C05', me_cube_023)
ob_slot_c06 = bpy.data.objects.new('Slot_C06', me_cube_024)
ob_slot_c07 = bpy.data.objects.new('Slot_C07', me_cube_025)
ob_slot_c08 = bpy.data.objects.new('Slot_C08', me_cube_026)

# ---- transforms, parenting, visibility, modifiers, constraints
ob_origin_a00_slot_a00.location = (1.0, 1.4, 5.0)
ob_origin_a00_slot_a00.empty_display_type = 'CUBE'
ob_origin_a00_slot_a00.lineart.crease_threshold = 0.0
ob_origin_a01_slot_a01.location = (3.0, 1.4, 5.0)
ob_origin_a01_slot_a01.empty_display_type = 'CUBE'
ob_origin_a01_slot_a01.lineart.crease_threshold = 0.0
ob_origin_a02_slot_a02.location = (5.0, 1.3, 5.0)
ob_origin_a02_slot_a02.empty_display_type = 'CUBE'
ob_origin_a02_slot_a02.lineart.crease_threshold = 0.0
ob_origin_a03_slot_a03.location = (7.0, 1.3, 5.0)
ob_origin_a03_slot_a03.empty_display_type = 'CUBE'
ob_origin_a03_slot_a03.lineart.crease_threshold = 0.0
ob_origin_a04_slot_a04.location = (9.0, 1.3, 5.0)
ob_origin_a04_slot_a04.empty_display_type = 'CUBE'
ob_origin_a04_slot_a04.lineart.crease_threshold = 0.0
ob_origin_a05_slot_a05.location = (11.0, 1.3, 5.0)
ob_origin_a05_slot_a05.empty_display_type = 'CUBE'
ob_origin_a05_slot_a05.lineart.crease_threshold = 0.0
ob_origin_a06_slot_a06.location = (13.0, 1.3, 5.0)
ob_origin_a06_slot_a06.empty_display_type = 'CUBE'
ob_origin_a06_slot_a06.lineart.crease_threshold = 0.0
ob_origin_a07_slot_a07.location = (15.0, 1.4, 5.0)
ob_origin_a07_slot_a07.empty_display_type = 'CUBE'
ob_origin_a07_slot_a07.lineart.crease_threshold = 0.0
ob_origin_a08_slot_a08.location = (17.0, 1.4, 5.0)
ob_origin_a08_slot_a08.empty_display_type = 'CUBE'
ob_origin_a08_slot_a08.lineart.crease_threshold = 0.0
ob_origin_b00_slot_b00.location = (1.0, 1.4, 3.0)
ob_origin_b00_slot_b00.empty_display_type = 'CUBE'
ob_origin_b00_slot_b00.lineart.crease_threshold = 0.0
ob_origin_b01_slot_b01.location = (3.0, 1.4, 3.0)
ob_origin_b01_slot_b01.empty_display_type = 'CUBE'
ob_origin_b01_slot_b01.lineart.crease_threshold = 0.0
ob_origin_b02_slot_b02.location = (5.0, 1.3, 3.0)
ob_origin_b02_slot_b02.empty_display_type = 'CUBE'
ob_origin_b02_slot_b02.lineart.crease_threshold = 0.0
ob_origin_b03_slot_b03.location = (7.0, 1.3, 3.0)
ob_origin_b03_slot_b03.empty_display_type = 'CUBE'
ob_origin_b03_slot_b03.lineart.crease_threshold = 0.0
ob_origin_b04_slot_b04.location = (9.0, 1.3, 3.0)
ob_origin_b04_slot_b04.empty_display_type = 'CUBE'
ob_origin_b04_slot_b04.lineart.crease_threshold = 0.0
ob_origin_b05_slot_b05.location = (11.0, 1.3, 3.0)
ob_origin_b05_slot_b05.empty_display_type = 'CUBE'
ob_origin_b05_slot_b05.lineart.crease_threshold = 0.0
ob_origin_b06_slot_b06.location = (13.0, 1.3, 3.0)
ob_origin_b06_slot_b06.empty_display_type = 'CUBE'
ob_origin_b06_slot_b06.lineart.crease_threshold = 0.0
ob_origin_b07_slot_b07.location = (15.0, 1.4, 3.0)
ob_origin_b07_slot_b07.empty_display_type = 'CUBE'
ob_origin_b07_slot_b07.lineart.crease_threshold = 0.0
ob_origin_b08_slot_b08.location = (17.0, 1.4, 3.0)
ob_origin_b08_slot_b08.empty_display_type = 'CUBE'
ob_origin_b08_slot_b08.lineart.crease_threshold = 0.0
ob_origin_c00_slot_c00.location = (1.0, 1.4, 1.0)
ob_origin_c00_slot_c00.empty_display_type = 'CUBE'
ob_origin_c00_slot_c00.lineart.crease_threshold = 0.0
ob_origin_c01_slot_c01.location = (3.0, 1.4, 1.0)
ob_origin_c01_slot_c01.empty_display_type = 'CUBE'
ob_origin_c01_slot_c01.lineart.crease_threshold = 0.0
ob_origin_c02_slot_c02.location = (5.0, 1.3, 1.0)
ob_origin_c02_slot_c02.empty_display_type = 'CUBE'
ob_origin_c02_slot_c02.lineart.crease_threshold = 0.0
ob_origin_c03_slot_c03.location = (7.0, 1.3, 1.0)
ob_origin_c03_slot_c03.empty_display_type = 'CUBE'
ob_origin_c03_slot_c03.lineart.crease_threshold = 0.0
ob_origin_c04_slot_c04.location = (9.0, 1.3, 1.0)
ob_origin_c04_slot_c04.empty_display_type = 'CUBE'
ob_origin_c04_slot_c04.lineart.crease_threshold = 0.0
ob_origin_c05_slot_c05.location = (11.0, 1.3, 1.0)
ob_origin_c05_slot_c05.empty_display_type = 'CUBE'
ob_origin_c05_slot_c05.lineart.crease_threshold = 0.0
ob_origin_c06_slot_c06.location = (13.0, 1.3, 1.0)
ob_origin_c06_slot_c06.empty_display_type = 'CUBE'
ob_origin_c06_slot_c06.lineart.crease_threshold = 0.0
ob_origin_c07_slot_c07.location = (15.0, 1.4, 1.0)
ob_origin_c07_slot_c07.empty_display_type = 'CUBE'
ob_origin_c07_slot_c07.lineart.crease_threshold = 0.0
ob_origin_c08_slot_c08.location = (17.0, 1.4, 1.0)
ob_origin_c08_slot_c08.empty_display_type = 'CUBE'
ob_origin_c08_slot_c08.lineart.crease_threshold = 0.0
ob_element_classical_origin_a00.location = (1.0, 1.4, 5.0)
ob_element_classical_origin_a00.empty_display_type = 'CUBE'
ob_element_classical_origin_a00.lineart.crease_threshold = 0.0
ob_element_classical_origin_a01.location = (3.0, 1.4, 5.0)
ob_element_classical_origin_a01.empty_display_type = 'CUBE'
ob_element_classical_origin_a01.lineart.crease_threshold = 0.0
ob_element_classical_origin_a02.location = (5.0, 1.3, 5.0)
ob_element_classical_origin_a02.empty_display_type = 'CUBE'
ob_element_classical_origin_a02.lineart.crease_threshold = 0.0
ob_element_classical_origin_a03.location = (7.0, 1.3, 5.0)
ob_element_classical_origin_a03.empty_display_type = 'CUBE'
ob_element_classical_origin_a03.lineart.crease_threshold = 0.0
ob_element_classical_origin_a04.location = (9.0, 1.3, 5.0)
ob_element_classical_origin_a04.empty_display_type = 'CUBE'
ob_element_classical_origin_a04.lineart.crease_threshold = 0.0
ob_element_classical_origin_a05.location = (11.0, 1.3, 5.0)
ob_element_classical_origin_a05.empty_display_type = 'CUBE'
ob_element_classical_origin_a05.lineart.crease_threshold = 0.0
ob_element_classical_origin_a06.location = (13.0, 1.3, 5.0)
ob_element_classical_origin_a06.empty_display_type = 'CUBE'
ob_element_classical_origin_a06.lineart.crease_threshold = 0.0
ob_element_classical_origin_a07.location = (15.0, 1.4, 5.0)
ob_element_classical_origin_a07.empty_display_type = 'CUBE'
ob_element_classical_origin_a07.lineart.crease_threshold = 0.0
ob_element_classical_origin_a08.location = (17.0, 1.4, 5.0)
ob_element_classical_origin_a08.empty_display_type = 'CUBE'
ob_element_classical_origin_a08.lineart.crease_threshold = 0.0
ob_element_classical_origin_b00.location = (1.0, 1.4, 3.0)
ob_element_classical_origin_b00.empty_display_type = 'CUBE'
ob_element_classical_origin_b00.lineart.crease_threshold = 0.0
ob_element_classical_origin_b01.location = (3.0, 1.4, 3.0)
ob_element_classical_origin_b01.empty_display_type = 'CUBE'
ob_element_classical_origin_b01.lineart.crease_threshold = 0.0
ob_element_classical_origin_b02.location = (5.0, 1.3, 3.0)
ob_element_classical_origin_b02.empty_display_type = 'CUBE'
ob_element_classical_origin_b02.lineart.crease_threshold = 0.0
ob_element_classical_origin_b03.location = (7.0, 1.3, 3.0)
ob_element_classical_origin_b03.empty_display_type = 'CUBE'
ob_element_classical_origin_b03.lineart.crease_threshold = 0.0
ob_element_classical_origin_b04.location = (9.0, 1.3, 3.0)
ob_element_classical_origin_b04.empty_display_type = 'CUBE'
ob_element_classical_origin_b04.lineart.crease_threshold = 0.0
ob_element_classical_origin_b05.location = (11.0, 1.3, 3.0)
ob_element_classical_origin_b05.empty_display_type = 'CUBE'
ob_element_classical_origin_b05.lineart.crease_threshold = 0.0
ob_element_classical_origin_b06.location = (13.0, 1.3, 3.0)
ob_element_classical_origin_b06.empty_display_type = 'CUBE'
ob_element_classical_origin_b06.lineart.crease_threshold = 0.0
ob_element_classical_origin_b07.location = (15.0, 1.4, 3.0)
ob_element_classical_origin_b07.empty_display_type = 'CUBE'
ob_element_classical_origin_b07.lineart.crease_threshold = 0.0
ob_element_classical_origin_b08.location = (17.0, 1.4, 3.0)
ob_element_classical_origin_b08.empty_display_type = 'CUBE'
ob_element_classical_origin_b08.lineart.crease_threshold = 0.0
ob_element_classical_origin_c00.location = (1.0, 1.4, 1.0)
ob_element_classical_origin_c00.empty_display_type = 'CUBE'
ob_element_classical_origin_c00.lineart.crease_threshold = 0.0
ob_element_classical_origin_c01.location = (3.0, 1.4, 1.0)
ob_element_classical_origin_c01.empty_display_type = 'CUBE'
ob_element_classical_origin_c01.lineart.crease_threshold = 0.0
ob_element_classical_origin_c02.location = (5.0, 1.3, 1.0)
ob_element_classical_origin_c02.empty_display_type = 'CUBE'
ob_element_classical_origin_c02.lineart.crease_threshold = 0.0
ob_element_classical_origin_c03.location = (7.0, 1.3, 1.0)
ob_element_classical_origin_c03.empty_display_type = 'CUBE'
ob_element_classical_origin_c03.lineart.crease_threshold = 0.0
ob_element_classical_origin_c04.location = (9.0, 1.3, 1.0)
ob_element_classical_origin_c04.empty_display_type = 'CUBE'
ob_element_classical_origin_c04.lineart.crease_threshold = 0.0
ob_element_classical_origin_c05.location = (11.0, 1.3, 1.0)
ob_element_classical_origin_c05.empty_display_type = 'CUBE'
ob_element_classical_origin_c05.lineart.crease_threshold = 0.0
ob_element_classical_origin_c06.location = (13.0, 1.3, 1.0)
ob_element_classical_origin_c06.empty_display_type = 'CUBE'
ob_element_classical_origin_c06.lineart.crease_threshold = 0.0
ob_element_classical_origin_c07.location = (15.0, 1.4, 1.0)
ob_element_classical_origin_c07.empty_display_type = 'CUBE'
ob_element_classical_origin_c07.lineart.crease_threshold = 0.0
ob_element_classical_origin_c08.location = (17.0, 1.4, 1.0)
ob_element_classical_origin_c08.empty_display_type = 'CUBE'
ob_element_classical_origin_c08.lineart.crease_threshold = 0.0
ob_slot_a00.location = (1.0, 1.4, 5.0)
ob_slot_a00.lineart.crease_threshold = 0.0
ob_slot_a01.location = (3.0, 1.4, 5.0)
ob_slot_a01.lineart.crease_threshold = 0.0
ob_slot_a02.location = (5.0, 1.3, 5.0)
ob_slot_a02.lineart.crease_threshold = 0.0
ob_slot_a03.location = (7.0, 1.3, 5.0)
ob_slot_a03.lineart.crease_threshold = 0.0
ob_slot_a04.location = (9.0, 1.3, 5.0)
ob_slot_a04.lineart.crease_threshold = 0.0
ob_slot_a05.location = (11.0, 1.3, 5.0)
ob_slot_a05.lineart.crease_threshold = 0.0
ob_slot_a06.location = (13.0, 1.3, 5.0)
ob_slot_a06.lineart.crease_threshold = 0.0
ob_slot_a07.location = (15.0, 1.4, 5.0)
ob_slot_a07.lineart.crease_threshold = 0.0
ob_slot_a08.location = (17.0, 1.4, 5.0)
ob_slot_a08.lineart.crease_threshold = 0.0
ob_slot_b00.location = (1.0, 1.4, 3.0)
ob_slot_b00.lineart.crease_threshold = 0.0
ob_slot_b01.location = (3.0, 1.4, 3.0)
ob_slot_b01.lineart.crease_threshold = 0.0
ob_slot_b02.location = (5.0, 1.3, 3.0)
ob_slot_b02.lineart.crease_threshold = 0.0
ob_slot_b03.location = (7.0, 1.3, 3.0)
ob_slot_b03.lineart.crease_threshold = 0.0
ob_slot_b04.location = (9.0, 1.3, 3.0)
ob_slot_b04.lineart.crease_threshold = 0.0
ob_slot_b05.location = (11.0, 1.3, 3.0)
ob_slot_b05.lineart.crease_threshold = 0.0
ob_slot_b06.location = (13.0, 1.3, 3.0)
ob_slot_b06.lineart.crease_threshold = 0.0
ob_slot_b07.location = (15.0, 1.4, 3.0)
ob_slot_b07.lineart.crease_threshold = 0.0
ob_slot_b08.location = (17.0, 1.4, 3.0)
ob_slot_b08.lineart.crease_threshold = 0.0
ob_slot_c00.location = (1.0, 1.4, 1.0)
ob_slot_c00.lineart.crease_threshold = 0.0
ob_slot_c01.location = (3.0, 1.4, 1.0)
ob_slot_c01.lineart.crease_threshold = 0.0
ob_slot_c02.location = (5.0, 1.3, 1.0)
ob_slot_c02.lineart.crease_threshold = 0.0
ob_slot_c03.location = (7.0, 1.3, 1.0)
ob_slot_c03.lineart.crease_threshold = 0.0
ob_slot_c04.location = (9.0, 1.3, 1.0)
ob_slot_c04.lineart.crease_threshold = 0.0
ob_slot_c05.location = (11.0, 1.3, 1.0)
ob_slot_c05.lineart.crease_threshold = 0.0
ob_slot_c06.location = (13.0, 1.3, 1.0)
ob_slot_c06.lineart.crease_threshold = 0.0
ob_slot_c07.location = (15.0, 1.4, 1.0)
ob_slot_c07.lineart.crease_threshold = 0.0
ob_slot_c08.location = (17.0, 1.4, 1.0)
ob_slot_c08.lineart.crease_threshold = 0.0

# ---- collection membership
col_origins.objects.link(ob_origin_a00_slot_a00)
col_origins.objects.link(ob_origin_a01_slot_a01)
col_origins.objects.link(ob_origin_a02_slot_a02)
col_origins.objects.link(ob_origin_a03_slot_a03)
col_origins.objects.link(ob_origin_a04_slot_a04)
col_origins.objects.link(ob_origin_a05_slot_a05)
col_origins.objects.link(ob_origin_a06_slot_a06)
col_origins.objects.link(ob_origin_a07_slot_a07)
col_origins.objects.link(ob_origin_a08_slot_a08)
col_origins.objects.link(ob_origin_b00_slot_b00)
col_origins.objects.link(ob_origin_b01_slot_b01)
col_origins.objects.link(ob_origin_b02_slot_b02)
col_origins.objects.link(ob_origin_b03_slot_b03)
col_origins.objects.link(ob_origin_b04_slot_b04)
col_origins.objects.link(ob_origin_b05_slot_b05)
col_origins.objects.link(ob_origin_b06_slot_b06)
col_origins.objects.link(ob_origin_b07_slot_b07)
col_origins.objects.link(ob_origin_b08_slot_b08)
col_origins.objects.link(ob_origin_c00_slot_c00)
col_origins.objects.link(ob_origin_c01_slot_c01)
col_origins.objects.link(ob_origin_c02_slot_c02)
col_origins.objects.link(ob_origin_c03_slot_c03)
col_origins.objects.link(ob_origin_c04_slot_c04)
col_origins.objects.link(ob_origin_c05_slot_c05)
col_origins.objects.link(ob_origin_c06_slot_c06)
col_origins.objects.link(ob_origin_c07_slot_c07)
col_origins.objects.link(ob_origin_c08_slot_c08)
col_elements.objects.link(ob_element_classical_origin_a00)
col_elements.objects.link(ob_element_classical_origin_a01)
col_elements.objects.link(ob_element_classical_origin_a02)
col_elements.objects.link(ob_element_classical_origin_a03)
col_elements.objects.link(ob_element_classical_origin_a04)
col_elements.objects.link(ob_element_classical_origin_a05)
col_elements.objects.link(ob_element_classical_origin_a06)
col_elements.objects.link(ob_element_classical_origin_a07)
col_elements.objects.link(ob_element_classical_origin_a08)
col_elements.objects.link(ob_element_classical_origin_b00)
col_elements.objects.link(ob_element_classical_origin_b01)
col_elements.objects.link(ob_element_classical_origin_b02)
col_elements.objects.link(ob_element_classical_origin_b03)
col_elements.objects.link(ob_element_classical_origin_b04)
col_elements.objects.link(ob_element_classical_origin_b05)
col_elements.objects.link(ob_element_classical_origin_b06)
col_elements.objects.link(ob_element_classical_origin_b07)
col_elements.objects.link(ob_element_classical_origin_b08)
col_elements.objects.link(ob_element_classical_origin_c00)
col_elements.objects.link(ob_element_classical_origin_c01)
col_elements.objects.link(ob_element_classical_origin_c02)
col_elements.objects.link(ob_element_classical_origin_c03)
col_elements.objects.link(ob_element_classical_origin_c04)
col_elements.objects.link(ob_element_classical_origin_c05)
col_elements.objects.link(ob_element_classical_origin_c06)
col_elements.objects.link(ob_element_classical_origin_c07)
col_elements.objects.link(ob_element_classical_origin_c08)
col_slots.objects.link(ob_slot_a00)
col_slots.objects.link(ob_slot_a01)
col_slots.objects.link(ob_slot_a02)
col_slots.objects.link(ob_slot_a03)
col_slots.objects.link(ob_slot_a04)
col_slots.objects.link(ob_slot_a05)
col_slots.objects.link(ob_slot_a06)
col_slots.objects.link(ob_slot_a07)
col_slots.objects.link(ob_slot_a08)
col_slots.objects.link(ob_slot_b00)
col_slots.objects.link(ob_slot_b01)
col_slots.objects.link(ob_slot_b02)
col_slots.objects.link(ob_slot_b03)
col_slots.objects.link(ob_slot_b04)
col_slots.objects.link(ob_slot_b05)
col_slots.objects.link(ob_slot_b06)
col_slots.objects.link(ob_slot_b07)
col_slots.objects.link(ob_slot_b08)
col_slots.objects.link(ob_slot_c00)
col_slots.objects.link(ob_slot_c01)
col_slots.objects.link(ob_slot_c02)
col_slots.objects.link(ob_slot_c03)
col_slots.objects.link(ob_slot_c04)
col_slots.objects.link(ob_slot_c05)
col_slots.objects.link(ob_slot_c06)
col_slots.objects.link(ob_slot_c07)
col_slots.objects.link(ob_slot_c08)

# ---- scene / render settings (as saved in the file)
scene.frame_start = 1; scene.frame_end = 250; scene.frame_set(1)
scene.render.engine = 'BLENDER_EEVEE_NEXT'
scene.cycles.use_denoising = False
scene.cycles.samples = 128
scene.cycles.sampling_pattern = 'TABULATED_SOBOL'
scene.cycles.use_adaptive_sampling = False
scene.cycles.use_light_tree = False
scene.view_settings.view_transform = 'Filmic'
bpy.context.view_layer.update()

# ---- added for rendering (the .blend has no active camera and no usable light): camera, sun
cam_auto = bpy.data.cameras.new('AutoCamera')
cam_auto.lens = 50.0
cam_auto.sensor_width = 36.0
cam_auto.clip_end = 1000.0
ob_auto_camera = bpy.data.objects.new('AutoCamera', cam_auto)
scene.collection.objects.link(ob_auto_camera)
ob_auto_camera.location = (26.6621, -19.8445, 17.1297)
ob_auto_camera.rotation_euler = (1.09748, -7.21219e-08, 0.694738)
scene.camera = ob_auto_camera
light_auto_sun = bpy.data.lights.new('AutoSun', 'SUN')
light_auto_sun.energy = 3.0
light_auto_sun.angle = 0.0523599
ob_auto_sun = bpy.data.objects.new('AutoSun', light_auto_sun)
scene.collection.objects.link(ob_auto_sun)
ob_auto_sun.rotation_euler = (0.872665, 0.174533, 0.523599)
bpy.context.view_layer.update()
